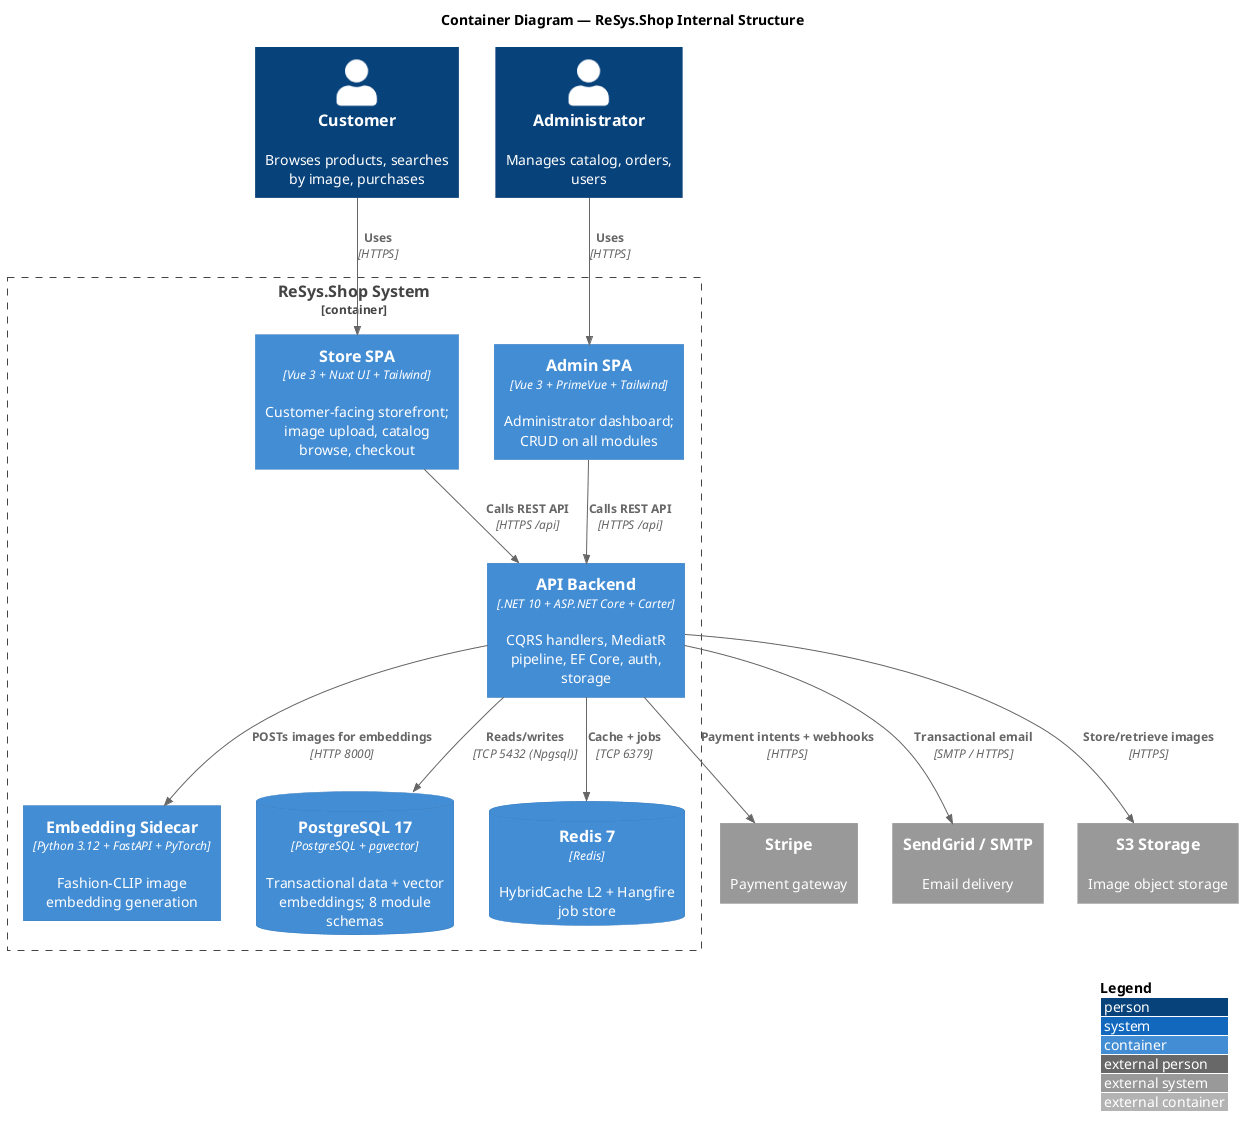

The diagram above was rendered by PlantUML. Its source (embedded in the PNG):
@startuml c4-container
!include <C4/C4_Container>

LAYOUT_WITH_LEGEND()

title Container Diagram — ReSys.Shop Internal Structure

Person(customer, "Customer", "Browses products, searches by image, purchases")
Person(admin, "Administrator", "Manages catalog, orders, users")

System_Ext(stripe, "Stripe", "Payment gateway")
System_Ext(sendgrid, "SendGrid / SMTP", "Email delivery")
System_Ext(s3, "S3 Storage", "Image object storage")

Container_Boundary(c1, "ReSys.Shop System") {
    Container(store_spa, "Store SPA", "Vue 3 + Nuxt UI + Tailwind", "Customer-facing storefront; image upload, catalog browse, checkout")
    Container(admin_spa, "Admin SPA", "Vue 3 + PrimeVue + Tailwind", "Administrator dashboard; CRUD on all modules")
    Container(api, "API Backend", ".NET 10 + ASP.NET Core + Carter", "CQRS handlers, MediatR pipeline, EF Core, auth, storage")
    Container(embedding, "Embedding Sidecar", "Python 3.12 + FastAPI + PyTorch", "Fashion-CLIP image embedding generation")
    ContainerDb(postgres, "PostgreSQL 17", "PostgreSQL + pgvector", "Transactional data + vector embeddings; 8 module schemas")
    ContainerDb(redis, "Redis 7", "Redis", "HybridCache L2 + Hangfire job store")
}

Rel(customer, store_spa, "Uses", "HTTPS")
Rel(admin, admin_spa, "Uses", "HTTPS")
Rel(store_spa, api, "Calls REST API", "HTTPS /api")
Rel(admin_spa, api, "Calls REST API", "HTTPS /api")
Rel(api, postgres, "Reads/writes", "TCP 5432 (Npgsql)")
Rel(api, redis, "Cache + jobs", "TCP 6379")
Rel(api, embedding, "POSTs images for embeddings", "HTTP 8000")
Rel(api, stripe, "Payment intents + webhooks", "HTTPS")
Rel(api, sendgrid, "Transactional email", "SMTP / HTTPS")
Rel(api, s3, "Store/retrieve images", "HTTPS")

@enduml